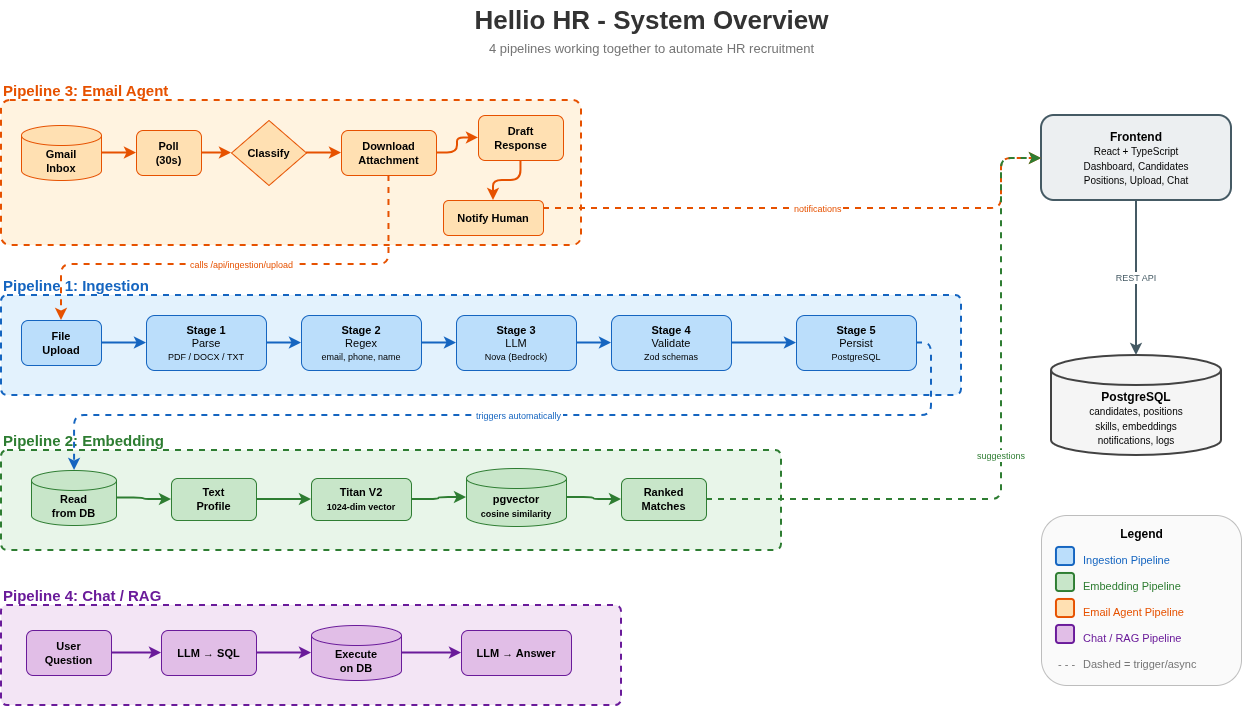

The diagram above was exported from draw.io. Its source (the exported page's mxGraphModel, read from the mxfile embedded in the PNG):
<mxGraphModel dx="1784" dy="817" grid="0" gridSize="10" guides="1" tooltips="1" connect="1" arrows="1" fold="1" page="0" pageScale="1" pageWidth="1600" pageHeight="1000" math="0" shadow="0">
  <root>
    <mxCell id="0" />
    <mxCell id="1" parent="0" />
    <mxCell id="title" parent="1" style="text;html=1;fontSize=26;fontStyle=1;align=center;verticalAlign=middle;fillColor=none;strokeColor=none;fontColor=#333333;" value="Hellio HR - System Overview" vertex="1">
      <mxGeometry height="40" width="500" x="450" y="15" as="geometry" />
    </mxCell>
    <mxCell id="subtitle" parent="1" style="text;html=1;fontSize=13;align=center;verticalAlign=middle;fillColor=none;strokeColor=none;fontColor=#757575;" value="4 pipelines working together to automate HR recruitment" vertex="1">
      <mxGeometry height="25" width="500" x="450" y="50" as="geometry" />
    </mxCell>
    <mxCell id="agent-label" parent="1" style="text;html=1;fontSize=15;fontStyle=1;align=left;fillColor=none;strokeColor=none;fontColor=#E65100;" value="Pipeline 3: Email Agent" vertex="1">
      <mxGeometry height="25" width="250" x="50" y="90" as="geometry" />
    </mxCell>
    <mxCell id="agent-box" parent="1" style="rounded=1;whiteSpace=wrap;html=1;fillColor=#FFF3E0;strokeColor=#E65100;strokeWidth=2;dashed=1;arcSize=6;" value="" vertex="1">
      <mxGeometry height="145" width="580" x="50" y="115" as="geometry" />
    </mxCell>
    <mxCell id="gmail" parent="1" style="shape=cylinder3;whiteSpace=wrap;html=1;boundedLbl=1;backgroundOutline=1;size=10;fillColor=#FFE0B2;strokeColor=#E65100;fontSize=11;fontStyle=1;" value="Gmail&lt;br&gt;Inbox" vertex="1">
      <mxGeometry height="55" width="80" x="70" y="140" as="geometry" />
    </mxCell>
    <mxCell id="poll" parent="1" style="rounded=1;whiteSpace=wrap;html=1;fillColor=#FFE0B2;strokeColor=#E65100;fontSize=11;fontStyle=1;" value="Poll&lt;br&gt;(30s)" vertex="1">
      <mxGeometry height="45" width="65" x="185" y="145" as="geometry" />
    </mxCell>
    <mxCell id="classify" parent="1" style="rhombus;whiteSpace=wrap;html=1;fillColor=#FFE0B2;strokeColor=#E65100;fontSize=11;fontStyle=1;" value="Classify" vertex="1">
      <mxGeometry height="65" width="75" x="280" y="135" as="geometry" />
    </mxCell>
    <mxCell id="dl-attach" parent="1" style="rounded=1;whiteSpace=wrap;html=1;fillColor=#FFE0B2;strokeColor=#E65100;fontSize=11;fontStyle=1;" value="Download&lt;br&gt;Attachment" vertex="1">
      <mxGeometry height="45" width="95" x="390" y="145" as="geometry" />
    </mxCell>
    <mxCell id="draft-resp" parent="1" style="rounded=1;whiteSpace=wrap;html=1;fillColor=#FFE0B2;strokeColor=#E65100;fontSize=11;fontStyle=1;" value="Draft&lt;br&gt;Response" vertex="1">
      <mxGeometry height="45" width="85" x="527" y="130" as="geometry" />
    </mxCell>
    <mxCell id="notify-human" parent="1" style="rounded=1;whiteSpace=wrap;html=1;fillColor=#FFE0B2;strokeColor=#E65100;fontSize=11;fontStyle=1;" value="Notify Human" vertex="1">
      <mxGeometry height="35" width="100" x="492" y="215" as="geometry" />
    </mxCell>
    <mxCell id="2" edge="1" parent="1" source="gmail" style="edgeStyle=orthogonalEdgeStyle;strokeColor=#E65100;strokeWidth=2;" target="poll">
      <mxGeometry relative="1" as="geometry" />
    </mxCell>
    <mxCell id="3" edge="1" parent="1" source="poll" style="edgeStyle=orthogonalEdgeStyle;strokeColor=#E65100;strokeWidth=2;" target="classify">
      <mxGeometry relative="1" as="geometry" />
    </mxCell>
    <mxCell id="4" edge="1" parent="1" source="classify" style="edgeStyle=orthogonalEdgeStyle;strokeColor=#E65100;strokeWidth=2;" target="dl-attach">
      <mxGeometry relative="1" as="geometry" />
    </mxCell>
    <mxCell id="5" edge="1" parent="1" source="dl-attach" style="edgeStyle=orthogonalEdgeStyle;strokeColor=#E65100;strokeWidth=2;" target="draft-resp">
      <mxGeometry relative="1" as="geometry" />
    </mxCell>
    <mxCell id="6" edge="1" parent="1" source="draft-resp" style="edgeStyle=orthogonalEdgeStyle;strokeColor=#E65100;strokeWidth=2;" target="notify-human">
      <mxGeometry relative="1" as="geometry" />
    </mxCell>
    <mxCell id="ingest-label" parent="1" style="text;html=1;fontSize=15;fontStyle=1;align=left;fillColor=none;strokeColor=none;fontColor=#1565C0;" value="Pipeline 1: Ingestion" vertex="1">
      <mxGeometry height="25" width="250" x="50" y="285" as="geometry" />
    </mxCell>
    <mxCell id="ingest-box" parent="1" style="rounded=1;whiteSpace=wrap;html=1;fillColor=#E3F2FD;strokeColor=#1565C0;strokeWidth=2;dashed=1;arcSize=6;" value="" vertex="1">
      <mxGeometry height="100" width="960" x="50" y="310" as="geometry" />
    </mxCell>
    <mxCell id="file-up" parent="1" style="rounded=1;whiteSpace=wrap;html=1;fillColor=#BBDEFB;strokeColor=#1565C0;fontSize=11;fontStyle=1;" value="File&lt;br&gt;Upload" vertex="1">
      <mxGeometry height="45" width="80" x="70" y="335" as="geometry" />
    </mxCell>
    <mxCell id="s1" parent="1" style="rounded=1;whiteSpace=wrap;html=1;fillColor=#BBDEFB;strokeColor=#1565C0;fontSize=11;" value="&lt;b&gt;Stage 1&lt;/b&gt;&lt;br&gt;Parse&lt;br&gt;&lt;font style='font-size:9px'&gt;PDF / DOCX / TXT&lt;/font&gt;" vertex="1">
      <mxGeometry height="55" width="120" x="195" y="330" as="geometry" />
    </mxCell>
    <mxCell id="s2" parent="1" style="rounded=1;whiteSpace=wrap;html=1;fillColor=#BBDEFB;strokeColor=#1565C0;fontSize=11;" value="&lt;b&gt;Stage 2&lt;/b&gt;&lt;br&gt;Regex&lt;br&gt;&lt;font style='font-size:9px'&gt;email, phone, name&lt;/font&gt;" vertex="1">
      <mxGeometry height="55" width="120" x="350" y="330" as="geometry" />
    </mxCell>
    <mxCell id="s3" parent="1" style="rounded=1;whiteSpace=wrap;html=1;fillColor=#BBDEFB;strokeColor=#1565C0;fontSize=11;" value="&lt;b&gt;Stage 3&lt;/b&gt;&lt;br&gt;LLM&lt;br&gt;&lt;font style='font-size:9px'&gt;Nova (Bedrock)&lt;/font&gt;" vertex="1">
      <mxGeometry height="55" width="120" x="505" y="330" as="geometry" />
    </mxCell>
    <mxCell id="s4" parent="1" style="rounded=1;whiteSpace=wrap;html=1;fillColor=#BBDEFB;strokeColor=#1565C0;fontSize=11;" value="&lt;b&gt;Stage 4&lt;/b&gt;&lt;br&gt;Validate&lt;br&gt;&lt;font style='font-size:9px'&gt;Zod schemas&lt;/font&gt;" vertex="1">
      <mxGeometry height="55" width="120" x="660" y="330" as="geometry" />
    </mxCell>
    <mxCell id="s5" parent="1" style="rounded=1;whiteSpace=wrap;html=1;fillColor=#BBDEFB;strokeColor=#1565C0;fontSize=11;" value="&lt;b&gt;Stage 5&lt;/b&gt;&lt;br&gt;Persist&lt;br&gt;&lt;font style='font-size:9px'&gt;PostgreSQL&lt;/font&gt;" vertex="1">
      <mxGeometry height="55" width="120" x="845" y="330" as="geometry" />
    </mxCell>
    <mxCell id="7" edge="1" parent="1" source="file-up" style="edgeStyle=orthogonalEdgeStyle;strokeColor=#1565C0;strokeWidth=2;" target="s1">
      <mxGeometry relative="1" as="geometry" />
    </mxCell>
    <mxCell id="8" edge="1" parent="1" source="s1" style="edgeStyle=orthogonalEdgeStyle;strokeColor=#1565C0;strokeWidth=2;" target="s2">
      <mxGeometry relative="1" as="geometry" />
    </mxCell>
    <mxCell id="9" edge="1" parent="1" source="s2" style="edgeStyle=orthogonalEdgeStyle;strokeColor=#1565C0;strokeWidth=2;" target="s3">
      <mxGeometry relative="1" as="geometry" />
    </mxCell>
    <mxCell id="10" edge="1" parent="1" source="s3" style="edgeStyle=orthogonalEdgeStyle;strokeColor=#1565C0;strokeWidth=2;" target="s4">
      <mxGeometry relative="1" as="geometry" />
    </mxCell>
    <mxCell id="11" edge="1" parent="1" source="s4" style="edgeStyle=orthogonalEdgeStyle;strokeColor=#1565C0;strokeWidth=2;" target="s5">
      <mxGeometry relative="1" as="geometry" />
    </mxCell>
    <mxCell id="12" edge="1" parent="1" source="dl-attach" style="edgeStyle=orthogonalEdgeStyle;strokeColor=#E65100;strokeWidth=2;dashed=1;fontSize=9;fontColor=#E65100;" target="file-up" value="calls /api/ingestion/upload">
      <mxGeometry relative="1" as="geometry">
        <mxPoint as="offset" />
        <Array as="points">
          <mxPoint x="438" y="279" />
          <mxPoint x="110" y="279" />
        </Array>
      </mxGeometry>
    </mxCell>
    <mxCell id="embed-label" parent="1" style="text;html=1;fontSize=15;fontStyle=1;align=left;fillColor=none;strokeColor=none;fontColor=#2E7D32;" value="Pipeline 2: Embedding" vertex="1">
      <mxGeometry height="25" width="250" x="50" y="440" as="geometry" />
    </mxCell>
    <mxCell id="embed-box" parent="1" style="rounded=1;whiteSpace=wrap;html=1;fillColor=#E8F5E9;strokeColor=#2E7D32;strokeWidth=2;dashed=1;arcSize=6;" value="" vertex="1">
      <mxGeometry height="100" width="780" x="50" y="465" as="geometry" />
    </mxCell>
    <mxCell id="read-db" parent="1" style="shape=cylinder3;whiteSpace=wrap;html=1;boundedLbl=1;backgroundOutline=1;size=10;fillColor=#C8E6C9;strokeColor=#2E7D32;fontSize=11;fontStyle=1;" value="Read&lt;br&gt;from DB" vertex="1">
      <mxGeometry height="55" width="85" x="80" y="485" as="geometry" />
    </mxCell>
    <mxCell id="txt-prof" parent="1" style="rounded=1;whiteSpace=wrap;html=1;fillColor=#C8E6C9;strokeColor=#2E7D32;fontSize=11;fontStyle=1;" value="Text&lt;br&gt;Profile" vertex="1">
      <mxGeometry height="42" width="85" x="220" y="493" as="geometry" />
    </mxCell>
    <mxCell id="titan-v2" parent="1" style="rounded=1;whiteSpace=wrap;html=1;fillColor=#C8E6C9;strokeColor=#2E7D32;fontSize=11;fontStyle=1;" value="Titan V2&lt;br&gt;&lt;font style='font-size:9px'&gt;1024-dim vector&lt;/font&gt;" vertex="1">
      <mxGeometry height="42" width="100" x="360" y="493" as="geometry" />
    </mxCell>
    <mxCell id="pgv" parent="1" style="shape=cylinder3;whiteSpace=wrap;html=1;boundedLbl=1;backgroundOutline=1;size=10;fillColor=#C8E6C9;strokeColor=#2E7D32;fontSize=11;fontStyle=1;" value="pgvector&lt;br&gt;&lt;font style='font-size:9px'&gt;cosine similarity&lt;/font&gt;" vertex="1">
      <mxGeometry height="58" width="100" x="515" y="483" as="geometry" />
    </mxCell>
    <mxCell id="ranked" parent="1" style="rounded=1;whiteSpace=wrap;html=1;fillColor=#C8E6C9;strokeColor=#2E7D32;fontSize=11;fontStyle=1;" value="Ranked&lt;br&gt;Matches" vertex="1">
      <mxGeometry height="42" width="85" x="670" y="493" as="geometry" />
    </mxCell>
    <mxCell id="13" edge="1" parent="1" source="read-db" style="edgeStyle=orthogonalEdgeStyle;strokeColor=#2E7D32;strokeWidth=2;" target="txt-prof">
      <mxGeometry relative="1" as="geometry" />
    </mxCell>
    <mxCell id="14" edge="1" parent="1" source="txt-prof" style="edgeStyle=orthogonalEdgeStyle;strokeColor=#2E7D32;strokeWidth=2;" target="titan-v2">
      <mxGeometry relative="1" as="geometry" />
    </mxCell>
    <mxCell id="15" edge="1" parent="1" source="titan-v2" style="edgeStyle=orthogonalEdgeStyle;strokeColor=#2E7D32;strokeWidth=2;" target="pgv">
      <mxGeometry relative="1" as="geometry" />
    </mxCell>
    <mxCell id="16" edge="1" parent="1" source="pgv" style="edgeStyle=orthogonalEdgeStyle;strokeColor=#2E7D32;strokeWidth=2;" target="ranked">
      <mxGeometry relative="1" as="geometry" />
    </mxCell>
    <mxCell id="17" edge="1" parent="1" source="s5" style="edgeStyle=orthogonalEdgeStyle;strokeColor=#1565C0;strokeWidth=2;dashed=1;fontSize=9;fontColor=#1565C0;" target="read-db" value="triggers automatically">
      <mxGeometry relative="1" as="geometry">
        <Array as="points">
          <mxPoint x="980" y="430" />
          <mxPoint x="123" y="430" />
        </Array>
      </mxGeometry>
    </mxCell>
    <mxCell id="chat-label" parent="1" style="text;html=1;fontSize=15;fontStyle=1;align=left;fillColor=none;strokeColor=none;fontColor=#6A1B9A;" value="Pipeline 4: Chat / RAG" vertex="1">
      <mxGeometry height="25" width="250" x="50" y="595" as="geometry" />
    </mxCell>
    <mxCell id="chat-box" parent="1" style="rounded=1;whiteSpace=wrap;html=1;fillColor=#F3E5F5;strokeColor=#6A1B9A;strokeWidth=2;dashed=1;arcSize=6;" value="" vertex="1">
      <mxGeometry height="100" width="620" x="50" y="620" as="geometry" />
    </mxCell>
    <mxCell id="q" parent="1" style="rounded=1;whiteSpace=wrap;html=1;fillColor=#E1BEE7;strokeColor=#6A1B9A;fontSize=11;fontStyle=1;" value="User&lt;br&gt;Question" vertex="1">
      <mxGeometry height="45" width="85" x="75" y="645" as="geometry" />
    </mxCell>
    <mxCell id="sql" parent="1" style="rounded=1;whiteSpace=wrap;html=1;fillColor=#E1BEE7;strokeColor=#6A1B9A;fontSize=11;fontStyle=1;" value="LLM &amp;rarr; SQL" vertex="1">
      <mxGeometry height="45" width="95" x="210" y="645" as="geometry" />
    </mxCell>
    <mxCell id="exec" parent="1" style="shape=cylinder3;whiteSpace=wrap;html=1;boundedLbl=1;backgroundOutline=1;size=10;fillColor=#E1BEE7;strokeColor=#6A1B9A;fontSize=11;fontStyle=1;" value="Execute&lt;br&gt;on DB" vertex="1">
      <mxGeometry height="55" width="90" x="360" y="640" as="geometry" />
    </mxCell>
    <mxCell id="ans" parent="1" style="rounded=1;whiteSpace=wrap;html=1;fillColor=#E1BEE7;strokeColor=#6A1B9A;fontSize=11;fontStyle=1;" value="LLM &amp;rarr; Answer" vertex="1">
      <mxGeometry height="45" width="110" x="510" y="645" as="geometry" />
    </mxCell>
    <mxCell id="18" edge="1" parent="1" source="q" style="edgeStyle=orthogonalEdgeStyle;strokeColor=#6A1B9A;strokeWidth=2;" target="sql">
      <mxGeometry relative="1" as="geometry" />
    </mxCell>
    <mxCell id="19" edge="1" parent="1" source="sql" style="edgeStyle=orthogonalEdgeStyle;strokeColor=#6A1B9A;strokeWidth=2;" target="exec">
      <mxGeometry relative="1" as="geometry" />
    </mxCell>
    <mxCell id="20" edge="1" parent="1" source="exec" style="edgeStyle=orthogonalEdgeStyle;strokeColor=#6A1B9A;strokeWidth=2;" target="ans">
      <mxGeometry relative="1" as="geometry" />
    </mxCell>
    <mxCell id="db-main" parent="1" style="shape=cylinder3;whiteSpace=wrap;html=1;boundedLbl=1;backgroundOutline=1;size=15;fillColor=#F5F5F5;strokeColor=#424242;strokeWidth=2;fontSize=12;" value="&lt;b&gt;PostgreSQL&lt;/b&gt;&lt;br&gt;&lt;font style='font-size:10px'&gt;candidates, positions&lt;br&gt;skills, embeddings&lt;br&gt;notifications, logs&lt;/font&gt;" vertex="1">
      <mxGeometry height="100" width="170" x="1100" y="370" as="geometry" />
    </mxCell>
    <mxCell id="fe" parent="1" style="rounded=1;whiteSpace=wrap;html=1;fillColor=#ECEFF1;strokeColor=#455A64;strokeWidth=2;fontSize=12;" value="&lt;b&gt;Frontend&lt;/b&gt;&lt;br&gt;&lt;font style='font-size:10px'&gt;React + TypeScript&lt;br&gt;Dashboard, Candidates&lt;br&gt;Positions, Upload, Chat&lt;/font&gt;" vertex="1">
      <mxGeometry height="85" width="190" x="1090" y="130" as="geometry" />
    </mxCell>
    <mxCell id="21" edge="1" parent="1" source="fe" style="edgeStyle=orthogonalEdgeStyle;strokeColor=#455A64;strokeWidth=2;fontSize=9;fontColor=#455A64;" target="db-main" value="REST API">
      <mxGeometry relative="1" as="geometry" />
    </mxCell>
    <mxCell id="22" edge="1" parent="1" source="notify-human" style="edgeStyle=orthogonalEdgeStyle;strokeColor=#E65100;strokeWidth=2;dashed=1;fontSize=9;fontColor=#E65100;" target="fe" value="notifications">
      <mxGeometry relative="1" as="geometry">
        <Array as="points">
          <mxPoint x="1050" y="223" />
          <mxPoint x="1050" y="173" />
        </Array>
      </mxGeometry>
    </mxCell>
    <mxCell id="23" edge="1" parent="1" source="ranked" style="edgeStyle=orthogonalEdgeStyle;strokeColor=#2E7D32;strokeWidth=2;dashed=1;fontSize=9;fontColor=#2E7D32;" target="fe" value="suggestions">
      <mxGeometry relative="1" as="geometry">
        <Array as="points">
          <mxPoint x="1050" y="514" />
          <mxPoint x="1050" y="173" />
        </Array>
      </mxGeometry>
    </mxCell>
    <mxCell id="leg-box" parent="1" style="rounded=1;fillColor=#FAFAFA;strokeColor=#BDBDBD;strokeWidth=1;" value="" vertex="1">
      <mxGeometry height="170" width="200" x="1090" y="530" as="geometry" />
    </mxCell>
    <mxCell id="24" parent="1" style="text;html=1;fontSize=12;align=center;fillColor=none;strokeColor=none;" value="&lt;b&gt;Legend&lt;/b&gt;" vertex="1">
      <mxGeometry height="20" width="100" x="1140" y="535" as="geometry" />
    </mxCell>
    <mxCell id="25" parent="1" style="rounded=1;fillColor=#BBDEFB;strokeColor=#1565C0;strokeWidth=2;" value="" vertex="1">
      <mxGeometry height="18" width="18" x="1105" y="562" as="geometry" />
    </mxCell>
    <mxCell id="26" parent="1" style="text;html=1;fontSize=11;align=left;fillColor=none;strokeColor=none;fontColor=#1565C0;" value="Ingestion Pipeline" vertex="1">
      <mxGeometry height="18" width="150" x="1130" y="562" as="geometry" />
    </mxCell>
    <mxCell id="27" parent="1" style="rounded=1;fillColor=#C8E6C9;strokeColor=#2E7D32;strokeWidth=2;" value="" vertex="1">
      <mxGeometry height="18" width="18" x="1105" y="588" as="geometry" />
    </mxCell>
    <mxCell id="28" parent="1" style="text;html=1;fontSize=11;align=left;fillColor=none;strokeColor=none;fontColor=#2E7D32;" value="Embedding Pipeline" vertex="1">
      <mxGeometry height="18" width="150" x="1130" y="588" as="geometry" />
    </mxCell>
    <mxCell id="29" parent="1" style="rounded=1;fillColor=#FFE0B2;strokeColor=#E65100;strokeWidth=2;" value="" vertex="1">
      <mxGeometry height="18" width="18" x="1105" y="614" as="geometry" />
    </mxCell>
    <mxCell id="30" parent="1" style="text;html=1;fontSize=11;align=left;fillColor=none;strokeColor=none;fontColor=#E65100;" value="Email Agent Pipeline" vertex="1">
      <mxGeometry height="18" width="150" x="1130" y="614" as="geometry" />
    </mxCell>
    <mxCell id="31" parent="1" style="rounded=1;fillColor=#E1BEE7;strokeColor=#6A1B9A;strokeWidth=2;" value="" vertex="1">
      <mxGeometry height="18" width="18" x="1105" y="640" as="geometry" />
    </mxCell>
    <mxCell id="32" parent="1" style="text;html=1;fontSize=11;align=left;fillColor=none;strokeColor=none;fontColor=#6A1B9A;" value="Chat / RAG Pipeline" vertex="1">
      <mxGeometry height="18" width="150" x="1130" y="640" as="geometry" />
    </mxCell>
    <mxCell id="33" parent="1" style="text;html=1;fontSize=11;align=left;fillColor=none;strokeColor=none;fontColor=#757575;" value="- - -" vertex="1">
      <mxGeometry height="18" width="25" x="1105" y="666" as="geometry" />
    </mxCell>
    <mxCell id="34" parent="1" style="text;html=1;fontSize=11;align=left;fillColor=none;strokeColor=none;fontColor=#757575;" value="Dashed = trigger/async" vertex="1">
      <mxGeometry height="18" width="150" x="1130" y="666" as="geometry" />
    </mxCell>
  </root>
</mxGraphModel>